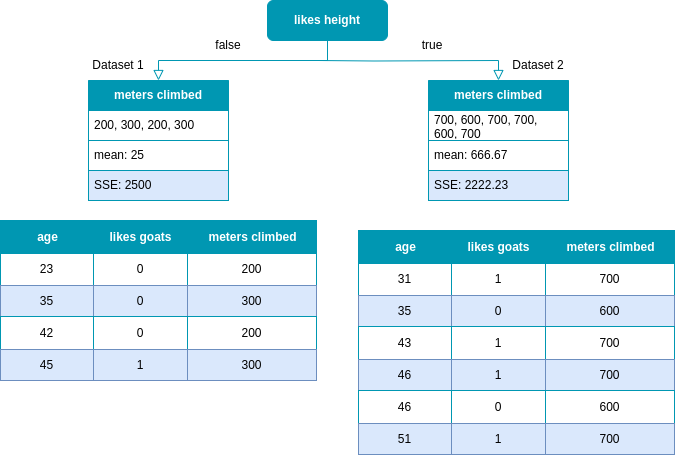

The diagram above was exported from draw.io. Its source (the exported page's mxGraphModel, read from the mxfile embedded in the PNG):
<mxGraphModel dx="1125" dy="712" grid="1" gridSize="10" guides="1" tooltips="1" connect="1" arrows="1" fold="1" page="1" pageScale="1" pageWidth="827" pageHeight="1169" math="0" shadow="0">
  <root>
    <mxCell id="0" />
    <mxCell id="1" parent="0" />
    <mxCell id="7ybJqyZVo-lREKUy7coq-1" value="" style="rounded=0;html=1;jettySize=auto;orthogonalLoop=1;fontSize=11;endArrow=block;endFill=0;endSize=8;strokeWidth=1;shadow=0;labelBackgroundColor=none;edgeStyle=orthogonalEdgeStyle;entryX=0.5;entryY=0;entryDx=0;entryDy=0;exitX=0.5;exitY=1;exitDx=0;exitDy=0;strokeColor=#0097B2;" parent="1" source="7ybJqyZVo-lREKUy7coq-2" target="7ybJqyZVo-lREKUy7coq-3" edge="1">
      <mxGeometry relative="1" as="geometry">
        <mxPoint x="220" y="170" as="targetPoint" />
      </mxGeometry>
    </mxCell>
    <mxCell id="7ybJqyZVo-lREKUy7coq-2" value="&lt;font color=&quot;#ffffff&quot;&gt;&lt;b&gt;likes height&lt;/b&gt;&lt;/font&gt;" style="rounded=1;whiteSpace=wrap;html=1;fontSize=12;glass=0;strokeWidth=1;shadow=0;fillColor=#0097B2;strokeColor=#0097B2;" parent="1" vertex="1">
      <mxGeometry x="279" y="120" width="120" height="40" as="geometry" />
    </mxCell>
    <mxCell id="7ybJqyZVo-lREKUy7coq-3" value="&lt;font color=&quot;#ffffff&quot;&gt;&lt;b&gt;meters climbed&lt;/b&gt;&lt;/font&gt;" style="swimlane;fontStyle=0;childLayout=stackLayout;horizontal=1;startSize=30;horizontalStack=0;resizeParent=1;resizeParentMax=0;resizeLast=0;collapsible=1;marginBottom=0;whiteSpace=wrap;html=1;fillColor=#0097B2;strokeColor=#0097B2;" parent="1" vertex="1">
      <mxGeometry x="100" y="200" width="140" height="120" as="geometry" />
    </mxCell>
    <mxCell id="7ybJqyZVo-lREKUy7coq-4" value="200, 300, 200, 300" style="text;strokeColor=#0097B2;fillColor=default;align=left;verticalAlign=middle;spacingLeft=4;spacingRight=4;overflow=hidden;points=[[0,0.5],[1,0.5]];portConstraint=eastwest;rotatable=0;whiteSpace=wrap;html=1;labelBackgroundColor=none;" parent="7ybJqyZVo-lREKUy7coq-3" vertex="1">
      <mxGeometry y="30" width="140" height="30" as="geometry" />
    </mxCell>
    <mxCell id="7ybJqyZVo-lREKUy7coq-5" value="mean: 25" style="text;strokeColor=#0097B2;fillColor=default;align=left;verticalAlign=middle;spacingLeft=4;spacingRight=4;overflow=hidden;points=[[0,0.5],[1,0.5]];portConstraint=eastwest;rotatable=0;whiteSpace=wrap;html=1;labelBackgroundColor=none;" parent="7ybJqyZVo-lREKUy7coq-3" vertex="1">
      <mxGeometry y="60" width="140" height="30" as="geometry" />
    </mxCell>
    <mxCell id="7ybJqyZVo-lREKUy7coq-6" value="SSE: 2500" style="text;strokeColor=#0097B2;fillColor=#dae8fc;align=left;verticalAlign=middle;spacingLeft=4;spacingRight=4;overflow=hidden;points=[[0,0.5],[1,0.5]];portConstraint=eastwest;rotatable=0;whiteSpace=wrap;html=1;" parent="7ybJqyZVo-lREKUy7coq-3" vertex="1">
      <mxGeometry y="90" width="140" height="30" as="geometry" />
    </mxCell>
    <mxCell id="7ybJqyZVo-lREKUy7coq-7" value="&lt;font color=&quot;#ffffff&quot;&gt;&lt;b&gt;meters climbed&lt;/b&gt;&lt;/font&gt;" style="swimlane;fontStyle=0;childLayout=stackLayout;horizontal=1;startSize=30;horizontalStack=0;resizeParent=1;resizeParentMax=0;resizeLast=0;collapsible=1;marginBottom=0;whiteSpace=wrap;html=1;fillColor=#0097B2;strokeColor=#0097B2;" parent="1" vertex="1">
      <mxGeometry x="440" y="200" width="140" height="120" as="geometry" />
    </mxCell>
    <mxCell id="7ybJqyZVo-lREKUy7coq-8" value="700, 600, 700, 700, 600, 700" style="text;strokeColor=#0097B2;fillColor=default;align=left;verticalAlign=middle;spacingLeft=4;spacingRight=4;overflow=hidden;points=[[0,0.5],[1,0.5]];portConstraint=eastwest;rotatable=0;whiteSpace=wrap;html=1;labelBackgroundColor=none;" parent="7ybJqyZVo-lREKUy7coq-7" vertex="1">
      <mxGeometry y="30" width="140" height="30" as="geometry" />
    </mxCell>
    <mxCell id="7ybJqyZVo-lREKUy7coq-9" value="mean: 666.67" style="text;strokeColor=#0097B2;fillColor=default;align=left;verticalAlign=middle;spacingLeft=4;spacingRight=4;overflow=hidden;points=[[0,0.5],[1,0.5]];portConstraint=eastwest;rotatable=0;whiteSpace=wrap;html=1;labelBorderColor=none;labelBackgroundColor=none;" parent="7ybJqyZVo-lREKUy7coq-7" vertex="1">
      <mxGeometry y="60" width="140" height="30" as="geometry" />
    </mxCell>
    <mxCell id="7ybJqyZVo-lREKUy7coq-10" value="SSE: 2222.23" style="text;strokeColor=#0097B2;fillColor=#dae8fc;align=left;verticalAlign=middle;spacingLeft=4;spacingRight=4;overflow=hidden;points=[[0,0.5],[1,0.5]];portConstraint=eastwest;rotatable=0;whiteSpace=wrap;html=1;" parent="7ybJqyZVo-lREKUy7coq-7" vertex="1">
      <mxGeometry y="90" width="140" height="30" as="geometry" />
    </mxCell>
    <mxCell id="7ybJqyZVo-lREKUy7coq-11" value="" style="rounded=0;html=1;jettySize=auto;orthogonalLoop=1;fontSize=11;endArrow=block;endFill=0;endSize=8;strokeWidth=1;shadow=0;labelBackgroundColor=none;edgeStyle=orthogonalEdgeStyle;entryX=0.5;entryY=0;entryDx=0;entryDy=0;strokeColor=#0097B2;" parent="1" target="7ybJqyZVo-lREKUy7coq-7" edge="1">
      <mxGeometry relative="1" as="geometry">
        <mxPoint x="330" y="180" as="sourcePoint" />
        <mxPoint x="340" y="210" as="targetPoint" />
      </mxGeometry>
    </mxCell>
    <mxCell id="7ybJqyZVo-lREKUy7coq-12" value="Dataset 1" style="text;html=1;strokeColor=none;fillColor=none;align=center;verticalAlign=middle;whiteSpace=wrap;rounded=0;" parent="1" vertex="1">
      <mxGeometry x="100" y="170" width="60" height="30" as="geometry" />
    </mxCell>
    <mxCell id="7ybJqyZVo-lREKUy7coq-13" value="Dataset 2" style="text;html=1;strokeColor=none;fillColor=none;align=center;verticalAlign=middle;whiteSpace=wrap;rounded=0;" parent="1" vertex="1">
      <mxGeometry x="520" y="170" width="60" height="30" as="geometry" />
    </mxCell>
    <mxCell id="7ybJqyZVo-lREKUy7coq-14" value="false" style="text;html=1;strokeColor=none;fillColor=none;align=center;verticalAlign=middle;whiteSpace=wrap;rounded=0;" parent="1" vertex="1">
      <mxGeometry x="210" y="150" width="60" height="30" as="geometry" />
    </mxCell>
    <mxCell id="7ybJqyZVo-lREKUy7coq-15" value="true" style="text;html=1;strokeColor=none;fillColor=none;align=center;verticalAlign=middle;whiteSpace=wrap;rounded=0;" parent="1" vertex="1">
      <mxGeometry x="414" y="150" width="60" height="30" as="geometry" />
    </mxCell>
    <mxCell id="7ybJqyZVo-lREKUy7coq-16" value="Assets" style="childLayout=tableLayout;recursiveResize=0;strokeColor=#0097B2;fillColor=#A7C942;shadow=0;" parent="1" vertex="1">
      <mxGeometry x="12" y="340" width="316" height="160" as="geometry" />
    </mxCell>
    <mxCell id="7ybJqyZVo-lREKUy7coq-17" style="shape=tableRow;horizontal=0;startSize=0;swimlaneHead=0;swimlaneBody=0;top=0;left=0;bottom=0;right=0;dropTarget=0;collapsible=0;recursiveResize=0;expand=0;fontStyle=0;strokeColor=inherit;fillColor=#ffffff;" parent="7ybJqyZVo-lREKUy7coq-16" vertex="1">
      <mxGeometry width="316" height="33" as="geometry" />
    </mxCell>
    <mxCell id="7ybJqyZVo-lREKUy7coq-18" value="age" style="connectable=0;recursiveResize=0;strokeColor=inherit;fillColor=#0097B2;align=center;fontStyle=1;fontColor=#FFFFFF;html=1;" parent="7ybJqyZVo-lREKUy7coq-17" vertex="1">
      <mxGeometry width="93" height="33" as="geometry">
        <mxRectangle width="93" height="33" as="alternateBounds" />
      </mxGeometry>
    </mxCell>
    <mxCell id="7ybJqyZVo-lREKUy7coq-19" value="likes goats" style="connectable=0;recursiveResize=0;strokeColor=inherit;fillColor=#0097B2;align=center;fontStyle=1;fontColor=#FFFFFF;html=1;" parent="7ybJqyZVo-lREKUy7coq-17" vertex="1">
      <mxGeometry x="93" width="94" height="33" as="geometry">
        <mxRectangle width="94" height="33" as="alternateBounds" />
      </mxGeometry>
    </mxCell>
    <mxCell id="7ybJqyZVo-lREKUy7coq-20" value="meters climbed" style="connectable=0;recursiveResize=0;strokeColor=inherit;fillColor=#0097B2;align=center;fontStyle=1;fontColor=#FFFFFF;html=1;" parent="7ybJqyZVo-lREKUy7coq-17" vertex="1">
      <mxGeometry x="187" width="129" height="33" as="geometry">
        <mxRectangle width="129" height="33" as="alternateBounds" />
      </mxGeometry>
    </mxCell>
    <mxCell id="7ybJqyZVo-lREKUy7coq-21" value="" style="shape=tableRow;horizontal=0;startSize=0;swimlaneHead=0;swimlaneBody=0;top=0;left=0;bottom=0;right=0;dropTarget=0;collapsible=0;recursiveResize=0;expand=0;fontStyle=0;strokeColor=inherit;fillColor=#ffffff;" parent="7ybJqyZVo-lREKUy7coq-16" vertex="1">
      <mxGeometry y="33" width="316" height="32" as="geometry" />
    </mxCell>
    <mxCell id="7ybJqyZVo-lREKUy7coq-22" value="23" style="connectable=0;recursiveResize=0;strokeColor=inherit;fillColor=inherit;align=center;whiteSpace=wrap;html=1;" parent="7ybJqyZVo-lREKUy7coq-21" vertex="1">
      <mxGeometry width="93" height="32" as="geometry">
        <mxRectangle width="93" height="32" as="alternateBounds" />
      </mxGeometry>
    </mxCell>
    <mxCell id="7ybJqyZVo-lREKUy7coq-23" value="0" style="connectable=0;recursiveResize=0;strokeColor=inherit;fillColor=inherit;align=center;whiteSpace=wrap;html=1;" parent="7ybJqyZVo-lREKUy7coq-21" vertex="1">
      <mxGeometry x="93" width="94" height="32" as="geometry">
        <mxRectangle width="94" height="32" as="alternateBounds" />
      </mxGeometry>
    </mxCell>
    <mxCell id="7ybJqyZVo-lREKUy7coq-24" value="200" style="connectable=0;recursiveResize=0;strokeColor=inherit;fillColor=inherit;align=center;whiteSpace=wrap;html=1;" parent="7ybJqyZVo-lREKUy7coq-21" vertex="1">
      <mxGeometry x="187" width="129" height="32" as="geometry">
        <mxRectangle width="129" height="32" as="alternateBounds" />
      </mxGeometry>
    </mxCell>
    <mxCell id="7ybJqyZVo-lREKUy7coq-25" value="" style="shape=tableRow;horizontal=0;startSize=0;swimlaneHead=0;swimlaneBody=0;top=0;left=0;bottom=0;right=0;dropTarget=0;collapsible=0;recursiveResize=0;expand=0;fontStyle=1;strokeColor=inherit;fillColor=#EAF2D3;" parent="7ybJqyZVo-lREKUy7coq-16" vertex="1">
      <mxGeometry y="65" width="316" height="31" as="geometry" />
    </mxCell>
    <mxCell id="7ybJqyZVo-lREKUy7coq-26" value="35" style="connectable=0;recursiveResize=0;strokeColor=#6c8ebf;fillColor=#dae8fc;whiteSpace=wrap;html=1;" parent="7ybJqyZVo-lREKUy7coq-25" vertex="1">
      <mxGeometry width="93" height="31" as="geometry">
        <mxRectangle width="93" height="31" as="alternateBounds" />
      </mxGeometry>
    </mxCell>
    <mxCell id="7ybJqyZVo-lREKUy7coq-27" value="0" style="connectable=0;recursiveResize=0;strokeColor=#6c8ebf;fillColor=#dae8fc;whiteSpace=wrap;html=1;" parent="7ybJqyZVo-lREKUy7coq-25" vertex="1">
      <mxGeometry x="93" width="94" height="31" as="geometry">
        <mxRectangle width="94" height="31" as="alternateBounds" />
      </mxGeometry>
    </mxCell>
    <mxCell id="7ybJqyZVo-lREKUy7coq-28" value="300" style="connectable=0;recursiveResize=0;strokeColor=#6c8ebf;fillColor=#dae8fc;whiteSpace=wrap;html=1;" parent="7ybJqyZVo-lREKUy7coq-25" vertex="1">
      <mxGeometry x="187" width="129" height="31" as="geometry">
        <mxRectangle width="129" height="31" as="alternateBounds" />
      </mxGeometry>
    </mxCell>
    <mxCell id="7ybJqyZVo-lREKUy7coq-29" value="" style="shape=tableRow;horizontal=0;startSize=0;swimlaneHead=0;swimlaneBody=0;top=0;left=0;bottom=0;right=0;dropTarget=0;collapsible=0;recursiveResize=0;expand=0;fontStyle=0;strokeColor=inherit;fillColor=#ffffff;" parent="7ybJqyZVo-lREKUy7coq-16" vertex="1">
      <mxGeometry y="96" width="316" height="33" as="geometry" />
    </mxCell>
    <mxCell id="7ybJqyZVo-lREKUy7coq-30" value="42" style="connectable=0;recursiveResize=0;strokeColor=inherit;fillColor=inherit;fontStyle=0;align=center;whiteSpace=wrap;html=1;" parent="7ybJqyZVo-lREKUy7coq-29" vertex="1">
      <mxGeometry width="93" height="33" as="geometry">
        <mxRectangle width="93" height="33" as="alternateBounds" />
      </mxGeometry>
    </mxCell>
    <mxCell id="7ybJqyZVo-lREKUy7coq-31" value="0" style="connectable=0;recursiveResize=0;strokeColor=inherit;fillColor=inherit;fontStyle=0;align=center;whiteSpace=wrap;html=1;" parent="7ybJqyZVo-lREKUy7coq-29" vertex="1">
      <mxGeometry x="93" width="94" height="33" as="geometry">
        <mxRectangle width="94" height="33" as="alternateBounds" />
      </mxGeometry>
    </mxCell>
    <mxCell id="7ybJqyZVo-lREKUy7coq-32" value="200" style="connectable=0;recursiveResize=0;strokeColor=inherit;fillColor=inherit;fontStyle=0;align=center;whiteSpace=wrap;html=1;" parent="7ybJqyZVo-lREKUy7coq-29" vertex="1">
      <mxGeometry x="187" width="129" height="33" as="geometry">
        <mxRectangle width="129" height="33" as="alternateBounds" />
      </mxGeometry>
    </mxCell>
    <mxCell id="7ybJqyZVo-lREKUy7coq-33" value="" style="shape=tableRow;horizontal=0;startSize=0;swimlaneHead=0;swimlaneBody=0;top=0;left=0;bottom=0;right=0;dropTarget=0;collapsible=0;recursiveResize=0;expand=0;fontStyle=1;strokeColor=inherit;fillColor=#EAF2D3;" parent="7ybJqyZVo-lREKUy7coq-16" vertex="1">
      <mxGeometry y="129" width="316" height="31" as="geometry" />
    </mxCell>
    <mxCell id="7ybJqyZVo-lREKUy7coq-34" value="45" style="connectable=0;recursiveResize=0;strokeColor=#6c8ebf;fillColor=#dae8fc;whiteSpace=wrap;html=1;" parent="7ybJqyZVo-lREKUy7coq-33" vertex="1">
      <mxGeometry width="93" height="31" as="geometry">
        <mxRectangle width="93" height="31" as="alternateBounds" />
      </mxGeometry>
    </mxCell>
    <mxCell id="7ybJqyZVo-lREKUy7coq-35" value="1" style="connectable=0;recursiveResize=0;strokeColor=#6c8ebf;fillColor=#dae8fc;whiteSpace=wrap;html=1;" parent="7ybJqyZVo-lREKUy7coq-33" vertex="1">
      <mxGeometry x="93" width="94" height="31" as="geometry">
        <mxRectangle width="94" height="31" as="alternateBounds" />
      </mxGeometry>
    </mxCell>
    <mxCell id="7ybJqyZVo-lREKUy7coq-36" value="300" style="connectable=0;recursiveResize=0;strokeColor=#6c8ebf;fillColor=#dae8fc;whiteSpace=wrap;html=1;" parent="7ybJqyZVo-lREKUy7coq-33" vertex="1">
      <mxGeometry x="187" width="129" height="31" as="geometry">
        <mxRectangle width="129" height="31" as="alternateBounds" />
      </mxGeometry>
    </mxCell>
    <mxCell id="EN98TduNL8j5nh5zKF5j-1" value="Assets" style="childLayout=tableLayout;recursiveResize=0;strokeColor=#0097B2;fillColor=#A7C942;shadow=0;" parent="1" vertex="1">
      <mxGeometry x="370" y="350" width="316" height="224" as="geometry" />
    </mxCell>
    <mxCell id="EN98TduNL8j5nh5zKF5j-2" style="shape=tableRow;horizontal=0;startSize=0;swimlaneHead=0;swimlaneBody=0;top=0;left=0;bottom=0;right=0;dropTarget=0;collapsible=0;recursiveResize=0;expand=0;fontStyle=0;strokeColor=inherit;fillColor=#ffffff;" parent="EN98TduNL8j5nh5zKF5j-1" vertex="1">
      <mxGeometry width="316" height="33" as="geometry" />
    </mxCell>
    <mxCell id="EN98TduNL8j5nh5zKF5j-3" value="age" style="connectable=0;recursiveResize=0;strokeColor=inherit;fillColor=#0097B2;align=center;fontStyle=1;fontColor=#FFFFFF;html=1;" parent="EN98TduNL8j5nh5zKF5j-2" vertex="1">
      <mxGeometry width="93" height="33" as="geometry">
        <mxRectangle width="93" height="33" as="alternateBounds" />
      </mxGeometry>
    </mxCell>
    <mxCell id="EN98TduNL8j5nh5zKF5j-4" value="likes goats" style="connectable=0;recursiveResize=0;strokeColor=inherit;fillColor=#0097B2;align=center;fontStyle=1;fontColor=#FFFFFF;html=1;" parent="EN98TduNL8j5nh5zKF5j-2" vertex="1">
      <mxGeometry x="93" width="94" height="33" as="geometry">
        <mxRectangle width="94" height="33" as="alternateBounds" />
      </mxGeometry>
    </mxCell>
    <mxCell id="EN98TduNL8j5nh5zKF5j-5" value="meters climbed" style="connectable=0;recursiveResize=0;strokeColor=inherit;fillColor=#0097B2;align=center;fontStyle=1;fontColor=#FFFFFF;html=1;" parent="EN98TduNL8j5nh5zKF5j-2" vertex="1">
      <mxGeometry x="187" width="129" height="33" as="geometry">
        <mxRectangle width="129" height="33" as="alternateBounds" />
      </mxGeometry>
    </mxCell>
    <mxCell id="EN98TduNL8j5nh5zKF5j-6" value="" style="shape=tableRow;horizontal=0;startSize=0;swimlaneHead=0;swimlaneBody=0;top=0;left=0;bottom=0;right=0;dropTarget=0;collapsible=0;recursiveResize=0;expand=0;fontStyle=0;strokeColor=inherit;fillColor=#ffffff;" parent="EN98TduNL8j5nh5zKF5j-1" vertex="1">
      <mxGeometry y="33" width="316" height="32" as="geometry" />
    </mxCell>
    <mxCell id="EN98TduNL8j5nh5zKF5j-7" value="31" style="connectable=0;recursiveResize=0;strokeColor=inherit;fillColor=inherit;align=center;whiteSpace=wrap;html=1;" parent="EN98TduNL8j5nh5zKF5j-6" vertex="1">
      <mxGeometry width="93" height="32" as="geometry">
        <mxRectangle width="93" height="32" as="alternateBounds" />
      </mxGeometry>
    </mxCell>
    <mxCell id="EN98TduNL8j5nh5zKF5j-8" value="1" style="connectable=0;recursiveResize=0;strokeColor=inherit;fillColor=inherit;align=center;whiteSpace=wrap;html=1;" parent="EN98TduNL8j5nh5zKF5j-6" vertex="1">
      <mxGeometry x="93" width="94" height="32" as="geometry">
        <mxRectangle width="94" height="32" as="alternateBounds" />
      </mxGeometry>
    </mxCell>
    <mxCell id="EN98TduNL8j5nh5zKF5j-9" value="700" style="connectable=0;recursiveResize=0;strokeColor=inherit;fillColor=inherit;align=center;whiteSpace=wrap;html=1;" parent="EN98TduNL8j5nh5zKF5j-6" vertex="1">
      <mxGeometry x="187" width="129" height="32" as="geometry">
        <mxRectangle width="129" height="32" as="alternateBounds" />
      </mxGeometry>
    </mxCell>
    <mxCell id="EN98TduNL8j5nh5zKF5j-10" value="" style="shape=tableRow;horizontal=0;startSize=0;swimlaneHead=0;swimlaneBody=0;top=0;left=0;bottom=0;right=0;dropTarget=0;collapsible=0;recursiveResize=0;expand=0;fontStyle=1;strokeColor=inherit;fillColor=#EAF2D3;" parent="EN98TduNL8j5nh5zKF5j-1" vertex="1">
      <mxGeometry y="65" width="316" height="31" as="geometry" />
    </mxCell>
    <mxCell id="EN98TduNL8j5nh5zKF5j-11" value="35" style="connectable=0;recursiveResize=0;strokeColor=#6c8ebf;fillColor=#dae8fc;whiteSpace=wrap;html=1;" parent="EN98TduNL8j5nh5zKF5j-10" vertex="1">
      <mxGeometry width="93" height="31" as="geometry">
        <mxRectangle width="93" height="31" as="alternateBounds" />
      </mxGeometry>
    </mxCell>
    <mxCell id="EN98TduNL8j5nh5zKF5j-12" value="0" style="connectable=0;recursiveResize=0;strokeColor=#6c8ebf;fillColor=#dae8fc;whiteSpace=wrap;html=1;" parent="EN98TduNL8j5nh5zKF5j-10" vertex="1">
      <mxGeometry x="93" width="94" height="31" as="geometry">
        <mxRectangle width="94" height="31" as="alternateBounds" />
      </mxGeometry>
    </mxCell>
    <mxCell id="EN98TduNL8j5nh5zKF5j-13" value="600" style="connectable=0;recursiveResize=0;strokeColor=#6c8ebf;fillColor=#dae8fc;whiteSpace=wrap;html=1;" parent="EN98TduNL8j5nh5zKF5j-10" vertex="1">
      <mxGeometry x="187" width="129" height="31" as="geometry">
        <mxRectangle width="129" height="31" as="alternateBounds" />
      </mxGeometry>
    </mxCell>
    <mxCell id="EN98TduNL8j5nh5zKF5j-14" value="" style="shape=tableRow;horizontal=0;startSize=0;swimlaneHead=0;swimlaneBody=0;top=0;left=0;bottom=0;right=0;dropTarget=0;collapsible=0;recursiveResize=0;expand=0;fontStyle=0;strokeColor=inherit;fillColor=#ffffff;" parent="EN98TduNL8j5nh5zKF5j-1" vertex="1">
      <mxGeometry y="96" width="316" height="33" as="geometry" />
    </mxCell>
    <mxCell id="EN98TduNL8j5nh5zKF5j-15" value="43" style="connectable=0;recursiveResize=0;strokeColor=inherit;fillColor=inherit;fontStyle=0;align=center;whiteSpace=wrap;html=1;" parent="EN98TduNL8j5nh5zKF5j-14" vertex="1">
      <mxGeometry width="93" height="33" as="geometry">
        <mxRectangle width="93" height="33" as="alternateBounds" />
      </mxGeometry>
    </mxCell>
    <mxCell id="EN98TduNL8j5nh5zKF5j-16" value="1" style="connectable=0;recursiveResize=0;strokeColor=inherit;fillColor=inherit;fontStyle=0;align=center;whiteSpace=wrap;html=1;" parent="EN98TduNL8j5nh5zKF5j-14" vertex="1">
      <mxGeometry x="93" width="94" height="33" as="geometry">
        <mxRectangle width="94" height="33" as="alternateBounds" />
      </mxGeometry>
    </mxCell>
    <mxCell id="EN98TduNL8j5nh5zKF5j-17" value="700" style="connectable=0;recursiveResize=0;strokeColor=inherit;fillColor=inherit;fontStyle=0;align=center;whiteSpace=wrap;html=1;" parent="EN98TduNL8j5nh5zKF5j-14" vertex="1">
      <mxGeometry x="187" width="129" height="33" as="geometry">
        <mxRectangle width="129" height="33" as="alternateBounds" />
      </mxGeometry>
    </mxCell>
    <mxCell id="EN98TduNL8j5nh5zKF5j-18" value="" style="shape=tableRow;horizontal=0;startSize=0;swimlaneHead=0;swimlaneBody=0;top=0;left=0;bottom=0;right=0;dropTarget=0;collapsible=0;recursiveResize=0;expand=0;fontStyle=1;strokeColor=inherit;fillColor=#EAF2D3;" parent="EN98TduNL8j5nh5zKF5j-1" vertex="1">
      <mxGeometry y="129" width="316" height="31" as="geometry" />
    </mxCell>
    <mxCell id="EN98TduNL8j5nh5zKF5j-19" value="46" style="connectable=0;recursiveResize=0;strokeColor=#6c8ebf;fillColor=#dae8fc;whiteSpace=wrap;html=1;" parent="EN98TduNL8j5nh5zKF5j-18" vertex="1">
      <mxGeometry width="93" height="31" as="geometry">
        <mxRectangle width="93" height="31" as="alternateBounds" />
      </mxGeometry>
    </mxCell>
    <mxCell id="EN98TduNL8j5nh5zKF5j-20" value="1" style="connectable=0;recursiveResize=0;strokeColor=#6c8ebf;fillColor=#dae8fc;whiteSpace=wrap;html=1;" parent="EN98TduNL8j5nh5zKF5j-18" vertex="1">
      <mxGeometry x="93" width="94" height="31" as="geometry">
        <mxRectangle width="94" height="31" as="alternateBounds" />
      </mxGeometry>
    </mxCell>
    <mxCell id="EN98TduNL8j5nh5zKF5j-21" value="700" style="connectable=0;recursiveResize=0;strokeColor=#6c8ebf;fillColor=#dae8fc;whiteSpace=wrap;html=1;" parent="EN98TduNL8j5nh5zKF5j-18" vertex="1">
      <mxGeometry x="187" width="129" height="31" as="geometry">
        <mxRectangle width="129" height="31" as="alternateBounds" />
      </mxGeometry>
    </mxCell>
    <mxCell id="EN98TduNL8j5nh5zKF5j-22" value="" style="shape=tableRow;horizontal=0;startSize=0;swimlaneHead=0;swimlaneBody=0;top=0;left=0;bottom=0;right=0;dropTarget=0;collapsible=0;recursiveResize=0;expand=0;fontStyle=0;strokeColor=inherit;fillColor=#ffffff;" parent="EN98TduNL8j5nh5zKF5j-1" vertex="1">
      <mxGeometry y="160" width="316" height="33" as="geometry" />
    </mxCell>
    <mxCell id="EN98TduNL8j5nh5zKF5j-23" value="46" style="connectable=0;recursiveResize=0;strokeColor=inherit;fillColor=inherit;fontStyle=0;align=center;whiteSpace=wrap;html=1;" parent="EN98TduNL8j5nh5zKF5j-22" vertex="1">
      <mxGeometry width="93" height="33" as="geometry">
        <mxRectangle width="93" height="33" as="alternateBounds" />
      </mxGeometry>
    </mxCell>
    <mxCell id="EN98TduNL8j5nh5zKF5j-24" value="0" style="connectable=0;recursiveResize=0;strokeColor=inherit;fillColor=inherit;fontStyle=0;align=center;whiteSpace=wrap;html=1;" parent="EN98TduNL8j5nh5zKF5j-22" vertex="1">
      <mxGeometry x="93" width="94" height="33" as="geometry">
        <mxRectangle width="94" height="33" as="alternateBounds" />
      </mxGeometry>
    </mxCell>
    <mxCell id="EN98TduNL8j5nh5zKF5j-25" value="600" style="connectable=0;recursiveResize=0;strokeColor=inherit;fillColor=inherit;fontStyle=0;align=center;whiteSpace=wrap;html=1;" parent="EN98TduNL8j5nh5zKF5j-22" vertex="1">
      <mxGeometry x="187" width="129" height="33" as="geometry">
        <mxRectangle width="129" height="33" as="alternateBounds" />
      </mxGeometry>
    </mxCell>
    <mxCell id="EN98TduNL8j5nh5zKF5j-26" value="" style="shape=tableRow;horizontal=0;startSize=0;swimlaneHead=0;swimlaneBody=0;top=0;left=0;bottom=0;right=0;dropTarget=0;collapsible=0;recursiveResize=0;expand=0;fontStyle=1;strokeColor=inherit;fillColor=#EAF2D3;" parent="EN98TduNL8j5nh5zKF5j-1" vertex="1">
      <mxGeometry y="193" width="316" height="31" as="geometry" />
    </mxCell>
    <mxCell id="EN98TduNL8j5nh5zKF5j-27" value="51" style="connectable=0;recursiveResize=0;strokeColor=#6c8ebf;fillColor=#dae8fc;whiteSpace=wrap;html=1;" parent="EN98TduNL8j5nh5zKF5j-26" vertex="1">
      <mxGeometry width="93" height="31" as="geometry">
        <mxRectangle width="93" height="31" as="alternateBounds" />
      </mxGeometry>
    </mxCell>
    <mxCell id="EN98TduNL8j5nh5zKF5j-28" value="1" style="connectable=0;recursiveResize=0;strokeColor=#6c8ebf;fillColor=#dae8fc;whiteSpace=wrap;html=1;" parent="EN98TduNL8j5nh5zKF5j-26" vertex="1">
      <mxGeometry x="93" width="94" height="31" as="geometry">
        <mxRectangle width="94" height="31" as="alternateBounds" />
      </mxGeometry>
    </mxCell>
    <mxCell id="EN98TduNL8j5nh5zKF5j-29" value="700" style="connectable=0;recursiveResize=0;strokeColor=#6c8ebf;fillColor=#dae8fc;whiteSpace=wrap;html=1;" parent="EN98TduNL8j5nh5zKF5j-26" vertex="1">
      <mxGeometry x="187" width="129" height="31" as="geometry">
        <mxRectangle width="129" height="31" as="alternateBounds" />
      </mxGeometry>
    </mxCell>
  </root>
</mxGraphModel>